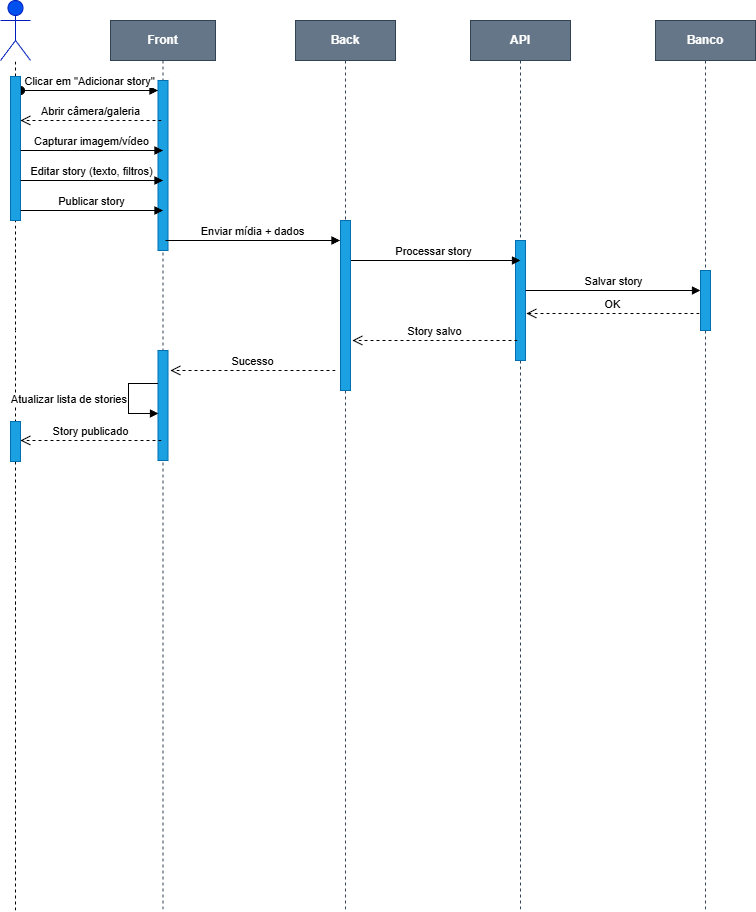

The diagram above was exported from draw.io. Its source (the exported page's mxGraphModel, read from the mxfile embedded in the PNG):
<mxGraphModel dx="1384" dy="822" grid="1" gridSize="10" guides="1" tooltips="1" connect="1" arrows="1" fold="1" page="1" pageScale="1" pageWidth="850" pageHeight="1100" math="0" shadow="0">
  <root>
    <mxCell id="0" />
    <mxCell id="1" parent="0" />
    <mxCell id="aM9ryv3xv72pqoxQDRHE-1" parent="1" style="shape=umlLifeline;perimeter=lifelinePerimeter;whiteSpace=wrap;html=1;container=0;dropTarget=0;collapsible=0;recursiveResize=0;outlineConnect=0;portConstraint=eastwest;newEdgeStyle={&quot;edgeStyle&quot;:&quot;elbowEdgeStyle&quot;,&quot;elbow&quot;:&quot;vertical&quot;,&quot;curved&quot;:0,&quot;rounded&quot;:0};fillColor=#647687;fontStyle=1;strokeColor=#314354;fontColor=#ffffff;" value="Front" vertex="1">
      <mxGeometry height="890" width="105" x="158" y="30" as="geometry" />
    </mxCell>
    <mxCell id="aM9ryv3xv72pqoxQDRHE-2" parent="aM9ryv3xv72pqoxQDRHE-1" style="html=1;points=[];perimeter=orthogonalPerimeter;outlineConnect=0;targetShapes=umlLifeline;portConstraint=eastwest;newEdgeStyle={&quot;edgeStyle&quot;:&quot;elbowEdgeStyle&quot;,&quot;elbow&quot;:&quot;vertical&quot;,&quot;curved&quot;:0,&quot;rounded&quot;:0};fillColor=#1ba1e2;fontColor=#ffffff;strokeColor=#006EAF;" value="" vertex="1">
      <mxGeometry height="170" width="10" x="47.5" y="60" as="geometry" />
    </mxCell>
    <mxCell id="aM9ryv3xv72pqoxQDRHE-3" edge="1" parent="aM9ryv3xv72pqoxQDRHE-1" style="html=1;verticalAlign=bottom;startArrow=oval;endArrow=block;startSize=8;edgeStyle=elbowEdgeStyle;elbow=vertical;curved=0;rounded=0;" target="aM9ryv3xv72pqoxQDRHE-2" value="Clicar em &quot;Adicionar story&quot;">
      <mxGeometry relative="1" as="geometry">
        <mxPoint x="-90" y="70" as="sourcePoint" />
      </mxGeometry>
    </mxCell>
    <mxCell id="zd2mtHFXo5nWOdTkB8uq-6" parent="aM9ryv3xv72pqoxQDRHE-1" style="html=1;points=[];perimeter=orthogonalPerimeter;outlineConnect=0;targetShapes=umlLifeline;portConstraint=eastwest;newEdgeStyle={&quot;edgeStyle&quot;:&quot;elbowEdgeStyle&quot;,&quot;elbow&quot;:&quot;vertical&quot;,&quot;curved&quot;:0,&quot;rounded&quot;:0};fillColor=#1ba1e2;fontColor=#ffffff;strokeColor=#006EAF;" value="" vertex="1">
      <mxGeometry height="110" width="10" x="47.5" y="330" as="geometry" />
    </mxCell>
    <mxCell id="XZR2fXaxbXopOGtcIOZf-1" parent="1" style="shape=umlLifeline;perimeter=lifelinePerimeter;whiteSpace=wrap;html=1;container=0;dropTarget=0;collapsible=0;recursiveResize=0;outlineConnect=0;portConstraint=eastwest;newEdgeStyle={&quot;edgeStyle&quot;:&quot;elbowEdgeStyle&quot;,&quot;elbow&quot;:&quot;vertical&quot;,&quot;curved&quot;:0,&quot;rounded&quot;:0};fontStyle=1;fontColor=#ffffff;fillColor=#647687;strokeColor=#314354;" value="API" vertex="1">
      <mxGeometry height="890" width="100" x="518" y="30" as="geometry" />
    </mxCell>
    <mxCell id="XZR2fXaxbXopOGtcIOZf-2" parent="XZR2fXaxbXopOGtcIOZf-1" style="html=1;points=[];perimeter=orthogonalPerimeter;outlineConnect=0;targetShapes=umlLifeline;portConstraint=eastwest;newEdgeStyle={&quot;edgeStyle&quot;:&quot;elbowEdgeStyle&quot;,&quot;elbow&quot;:&quot;vertical&quot;,&quot;curved&quot;:0,&quot;rounded&quot;:0};fillColor=#1ba1e2;fontColor=#ffffff;strokeColor=#006EAF;" value="" vertex="1">
      <mxGeometry height="120" width="10" x="45" y="220" as="geometry" />
    </mxCell>
    <mxCell id="XZR2fXaxbXopOGtcIOZf-11" parent="1" style="shape=umlActor;verticalLabelPosition=bottom;verticalAlign=top;html=1;fillColor=light-dark(#0050EF,#000033);fontColor=#ffffff;strokeColor=#001DBC;" value="User" vertex="1">
      <mxGeometry height="60" width="30" x="48" y="10" as="geometry" />
    </mxCell>
    <mxCell id="XZR2fXaxbXopOGtcIOZf-13" edge="1" parent="1" source="XZR2fXaxbXopOGtcIOZf-28" style="endArrow=none;dashed=1;html=1;rounded=0;" target="XZR2fXaxbXopOGtcIOZf-11" value="">
      <mxGeometry height="50" relative="1" width="50" as="geometry">
        <mxPoint x="63" y="750" as="sourcePoint" />
        <mxPoint x="88" y="160" as="targetPoint" />
      </mxGeometry>
    </mxCell>
    <mxCell id="XZR2fXaxbXopOGtcIOZf-29" edge="1" parent="1" style="endArrow=none;dashed=1;html=1;rounded=0;" target="XZR2fXaxbXopOGtcIOZf-28" value="">
      <mxGeometry height="50" relative="1" width="50" as="geometry">
        <mxPoint x="63" y="310" as="sourcePoint" />
        <mxPoint x="63" y="70" as="targetPoint" />
      </mxGeometry>
    </mxCell>
    <mxCell id="XZR2fXaxbXopOGtcIOZf-28" parent="1" style="html=1;points=[];perimeter=orthogonalPerimeter;outlineConnect=0;targetShapes=umlLifeline;portConstraint=eastwest;newEdgeStyle={&quot;edgeStyle&quot;:&quot;elbowEdgeStyle&quot;,&quot;elbow&quot;:&quot;vertical&quot;,&quot;curved&quot;:0,&quot;rounded&quot;:0};fillColor=#1ba1e2;fontColor=#ffffff;strokeColor=#006EAF;" value="" vertex="1">
      <mxGeometry height="144" width="10" x="58" y="86" as="geometry" />
    </mxCell>
    <mxCell id="XZR2fXaxbXopOGtcIOZf-81" edge="1" parent="1" style="html=1;verticalAlign=bottom;endArrow=block;edgeStyle=elbowEdgeStyle;elbow=vertical;curved=0;rounded=0;" value=" Enviar mídia + dados">
      <mxGeometry relative="1" as="geometry">
        <Array as="points" />
        <mxPoint x="213" y="250" as="sourcePoint" />
        <mxPoint x="387.5" y="250" as="targetPoint" />
      </mxGeometry>
    </mxCell>
    <mxCell id="XZR2fXaxbXopOGtcIOZf-82" edge="1" parent="1" style="html=1;verticalAlign=bottom;endArrow=block;edgeStyle=elbowEdgeStyle;elbow=vertical;curved=0;rounded=0;" value="Processar story">
      <mxGeometry relative="1" as="geometry">
        <Array as="points" />
        <mxPoint x="393" y="270" as="sourcePoint" />
        <mxPoint x="568" y="270" as="targetPoint" />
      </mxGeometry>
    </mxCell>
    <mxCell id="XZR2fXaxbXopOGtcIOZf-83" edge="1" parent="1" style="html=1;verticalAlign=bottom;endArrow=block;edgeStyle=elbowEdgeStyle;elbow=vertical;curved=0;rounded=0;" value=" Salvar story">
      <mxGeometry relative="1" as="geometry">
        <Array as="points" />
        <mxPoint x="573" y="300" as="sourcePoint" />
        <mxPoint x="748" y="300" as="targetPoint" />
      </mxGeometry>
    </mxCell>
    <mxCell id="XZR2fXaxbXopOGtcIOZf-89" parent="1" style="shape=umlLifeline;perimeter=lifelinePerimeter;whiteSpace=wrap;html=1;container=0;dropTarget=0;collapsible=0;recursiveResize=0;outlineConnect=0;portConstraint=eastwest;newEdgeStyle={&quot;edgeStyle&quot;:&quot;elbowEdgeStyle&quot;,&quot;elbow&quot;:&quot;vertical&quot;,&quot;curved&quot;:0,&quot;rounded&quot;:0};fontStyle=1;fontColor=#ffffff;fillColor=#647687;strokeColor=#314354;" value="Back" vertex="1">
      <mxGeometry height="890" width="100" x="343" y="30" as="geometry" />
    </mxCell>
    <mxCell id="icGPenu8QYybzwlnF7Tq-8" parent="XZR2fXaxbXopOGtcIOZf-89" style="html=1;points=[];perimeter=orthogonalPerimeter;outlineConnect=0;targetShapes=umlLifeline;portConstraint=eastwest;newEdgeStyle={&quot;edgeStyle&quot;:&quot;elbowEdgeStyle&quot;,&quot;elbow&quot;:&quot;vertical&quot;,&quot;curved&quot;:0,&quot;rounded&quot;:0};fillColor=#1ba1e2;fontColor=#ffffff;strokeColor=#006EAF;" value="" vertex="1">
      <mxGeometry height="170" width="10" x="45" y="200" as="geometry" />
    </mxCell>
    <mxCell id="XZR2fXaxbXopOGtcIOZf-93" edge="1" parent="1" style="endArrow=none;dashed=1;html=1;rounded=0;" value="">
      <mxGeometry height="50" relative="1" width="50" as="geometry">
        <mxPoint x="63" y="450" as="sourcePoint" />
        <mxPoint x="63" y="340" as="targetPoint" />
      </mxGeometry>
    </mxCell>
    <mxCell id="XZR2fXaxbXopOGtcIOZf-111" edge="1" parent="1" style="endArrow=none;dashed=1;html=1;rounded=0;" value="">
      <mxGeometry height="50" relative="1" width="50" as="geometry">
        <mxPoint x="63" y="920" as="sourcePoint" />
        <mxPoint x="63" y="610" as="targetPoint" />
      </mxGeometry>
    </mxCell>
    <mxCell id="XZR2fXaxbXopOGtcIOZf-115" parent="1" style="shape=umlLifeline;perimeter=lifelinePerimeter;whiteSpace=wrap;html=1;container=0;dropTarget=0;collapsible=0;recursiveResize=0;outlineConnect=0;portConstraint=eastwest;newEdgeStyle={&quot;edgeStyle&quot;:&quot;elbowEdgeStyle&quot;,&quot;elbow&quot;:&quot;vertical&quot;,&quot;curved&quot;:0,&quot;rounded&quot;:0};fontStyle=1;fontColor=#ffffff;fillColor=#647687;strokeColor=#314354;" value="Banco" vertex="1">
      <mxGeometry height="890" width="100" x="703" y="30" as="geometry" />
    </mxCell>
    <mxCell id="XZR2fXaxbXopOGtcIOZf-116" parent="XZR2fXaxbXopOGtcIOZf-115" style="html=1;points=[];perimeter=orthogonalPerimeter;outlineConnect=0;targetShapes=umlLifeline;portConstraint=eastwest;newEdgeStyle={&quot;edgeStyle&quot;:&quot;elbowEdgeStyle&quot;,&quot;elbow&quot;:&quot;vertical&quot;,&quot;curved&quot;:0,&quot;rounded&quot;:0};fillColor=#1ba1e2;fontColor=#ffffff;strokeColor=#006EAF;" value="" vertex="1">
      <mxGeometry height="60" width="10" x="45" y="250" as="geometry" />
    </mxCell>
    <mxCell id="icGPenu8QYybzwlnF7Tq-1" edge="1" parent="1" style="html=1;verticalAlign=bottom;endArrow=open;dashed=1;endSize=8;curved=0;rounded=0;" value="OK">
      <mxGeometry relative="1" as="geometry">
        <mxPoint x="747" y="323" as="sourcePoint" />
        <mxPoint x="574" y="323" as="targetPoint" />
      </mxGeometry>
    </mxCell>
    <mxCell id="icGPenu8QYybzwlnF7Tq-15" edge="1" parent="1" source="zd2mtHFXo5nWOdTkB8uq-10" style="endArrow=none;dashed=1;html=1;rounded=0;" value="">
      <mxGeometry height="50" relative="1" width="50" as="geometry">
        <mxPoint x="63" y="570" as="sourcePoint" />
        <mxPoint x="63" y="440" as="targetPoint" />
      </mxGeometry>
    </mxCell>
    <mxCell id="ODiZBBbN-iVlsWEYzM_9-3" edge="1" parent="1" style="html=1;verticalAlign=bottom;endArrow=open;dashed=1;endSize=8;curved=0;rounded=0;" value="Story salvo">
      <mxGeometry relative="1" as="geometry">
        <mxPoint x="565" y="350" as="sourcePoint" />
        <mxPoint x="400" y="350" as="targetPoint" />
      </mxGeometry>
    </mxCell>
    <mxCell id="ODiZBBbN-iVlsWEYzM_9-7" edge="1" parent="1" style="endArrow=none;dashed=1;html=1;rounded=0;" value="">
      <mxGeometry height="50" relative="1" width="50" as="geometry">
        <mxPoint x="63" y="340" as="sourcePoint" />
        <mxPoint x="63" y="310" as="targetPoint" />
      </mxGeometry>
    </mxCell>
    <mxCell id="ODiZBBbN-iVlsWEYzM_9-31" edge="1" parent="1" style="endArrow=none;dashed=1;html=1;rounded=0;" value="">
      <mxGeometry height="50" relative="1" width="50" as="geometry">
        <mxPoint x="63" y="620" as="sourcePoint" />
        <mxPoint x="63" y="570" as="targetPoint" />
      </mxGeometry>
    </mxCell>
    <mxCell id="zd2mtHFXo5nWOdTkB8uq-2" edge="1" parent="1" style="html=1;verticalAlign=bottom;endArrow=open;dashed=1;endSize=8;curved=0;rounded=0;" value=" Abrir câmera/galeria">
      <mxGeometry relative="1" as="geometry">
        <mxPoint x="209" y="130" as="sourcePoint" />
        <mxPoint x="68" y="130" as="targetPoint" />
      </mxGeometry>
    </mxCell>
    <mxCell id="zd2mtHFXo5nWOdTkB8uq-3" edge="1" parent="1" style="html=1;verticalAlign=bottom;endArrow=block;edgeStyle=elbowEdgeStyle;elbow=vertical;curved=0;rounded=0;" value="Capturar imagem/vídeo">
      <mxGeometry relative="1" as="geometry">
        <Array as="points" />
        <mxPoint x="68" y="160" as="sourcePoint" />
        <mxPoint x="210.5" y="160" as="targetPoint" />
      </mxGeometry>
    </mxCell>
    <mxCell id="zd2mtHFXo5nWOdTkB8uq-4" edge="1" parent="1" style="html=1;verticalAlign=bottom;endArrow=block;edgeStyle=elbowEdgeStyle;elbow=vertical;curved=0;rounded=0;" value="Editar story (texto, filtros)">
      <mxGeometry relative="1" as="geometry">
        <Array as="points" />
        <mxPoint x="68" y="190" as="sourcePoint" />
        <mxPoint x="210.5" y="190" as="targetPoint" />
      </mxGeometry>
    </mxCell>
    <mxCell id="zd2mtHFXo5nWOdTkB8uq-5" edge="1" parent="1" style="html=1;verticalAlign=bottom;endArrow=block;edgeStyle=elbowEdgeStyle;elbow=vertical;curved=0;rounded=0;" value="Publicar story">
      <mxGeometry relative="1" as="geometry">
        <Array as="points" />
        <mxPoint x="68" y="220" as="sourcePoint" />
        <mxPoint x="210.5" y="220" as="targetPoint" />
      </mxGeometry>
    </mxCell>
    <mxCell id="zd2mtHFXo5nWOdTkB8uq-7" edge="1" parent="1" style="html=1;verticalAlign=bottom;endArrow=open;dashed=1;endSize=8;curved=0;rounded=0;" value=" Sucesso">
      <mxGeometry relative="1" as="geometry">
        <mxPoint x="383" y="380" as="sourcePoint" />
        <mxPoint x="218" y="380" as="targetPoint" />
      </mxGeometry>
    </mxCell>
    <mxCell id="zd2mtHFXo5nWOdTkB8uq-8" edge="1" parent="1" style="html=1;align=right;spacingLeft=2;endArrow=block;rounded=0;edgeStyle=orthogonalEdgeStyle;curved=0;rounded=0;labelPosition=left;verticalLabelPosition=middle;verticalAlign=middle;" value="Atualizar lista de stories">
      <mxGeometry relative="1" x="0.0056" as="geometry">
        <mxPoint as="offset" />
        <Array as="points">
          <mxPoint x="176" y="393" />
          <mxPoint x="176" y="423" />
        </Array>
        <mxPoint x="205.5" y="393" as="sourcePoint" />
        <mxPoint x="206" y="423" as="targetPoint" />
      </mxGeometry>
    </mxCell>
    <mxCell id="zd2mtHFXo5nWOdTkB8uq-9" edge="1" parent="1" style="html=1;verticalAlign=bottom;endArrow=open;dashed=1;endSize=8;curved=0;rounded=0;" value=" Story publicado">
      <mxGeometry relative="1" as="geometry">
        <mxPoint x="209" y="450" as="sourcePoint" />
        <mxPoint x="68" y="450" as="targetPoint" />
      </mxGeometry>
    </mxCell>
    <mxCell id="zd2mtHFXo5nWOdTkB8uq-11" edge="1" parent="1" style="endArrow=none;dashed=1;html=1;rounded=0;" target="zd2mtHFXo5nWOdTkB8uq-10" value="">
      <mxGeometry height="50" relative="1" width="50" as="geometry">
        <mxPoint x="63" y="570" as="sourcePoint" />
        <mxPoint x="63" y="440" as="targetPoint" />
      </mxGeometry>
    </mxCell>
    <mxCell id="zd2mtHFXo5nWOdTkB8uq-10" parent="1" style="html=1;points=[];perimeter=orthogonalPerimeter;outlineConnect=0;targetShapes=umlLifeline;portConstraint=eastwest;newEdgeStyle={&quot;edgeStyle&quot;:&quot;elbowEdgeStyle&quot;,&quot;elbow&quot;:&quot;vertical&quot;,&quot;curved&quot;:0,&quot;rounded&quot;:0};fillColor=#1ba1e2;fontColor=#ffffff;strokeColor=#006EAF;" value="" vertex="1">
      <mxGeometry height="40" width="10" x="58" y="431" as="geometry" />
    </mxCell>
  </root>
</mxGraphModel>